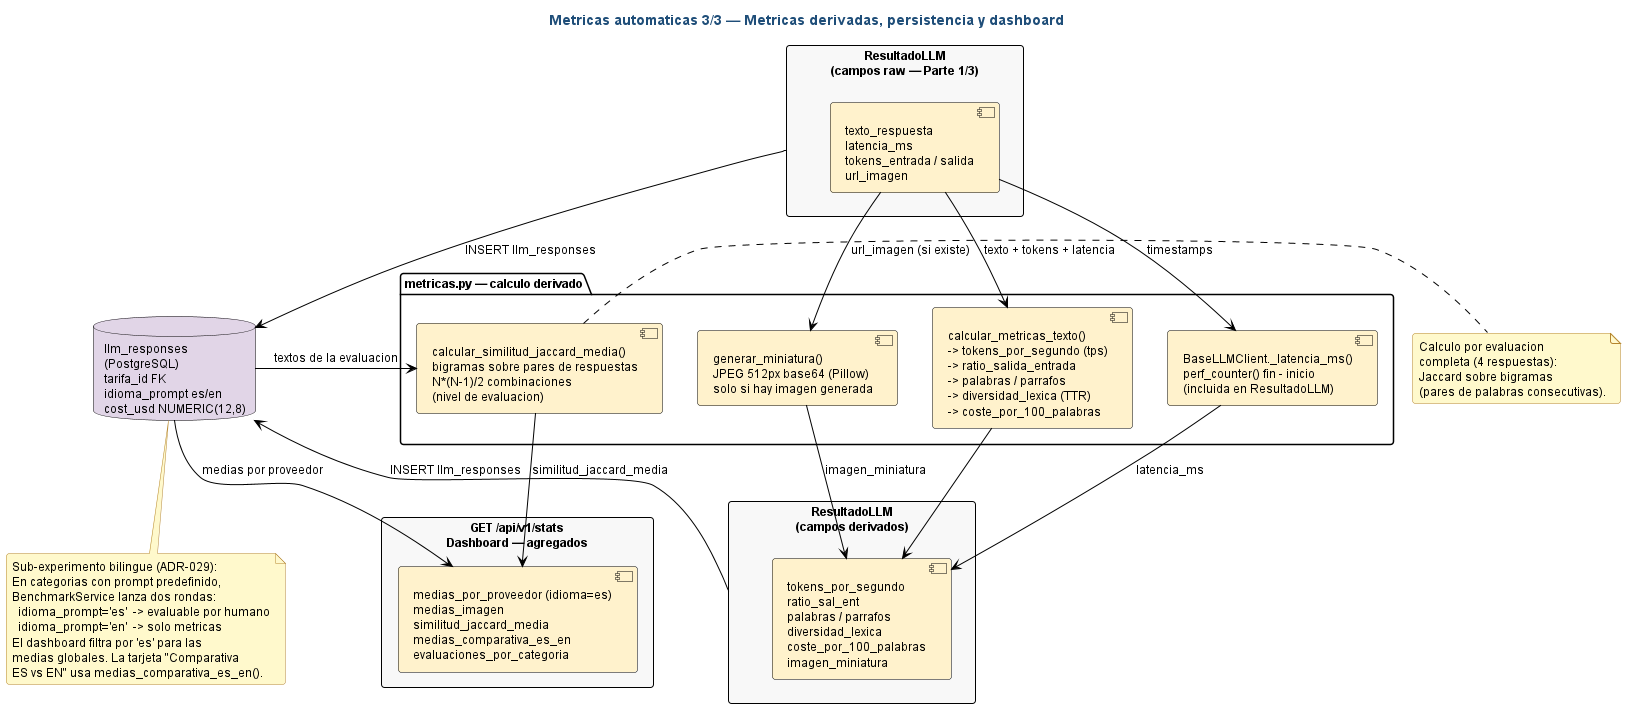

The diagram above was rendered by PlantUML. Its source (embedded in the PNG):
@startuml met_metricas_dashboard_p3

' ============================================================
' Estilo claro estandar — fondo blanco, fuente y lineas negras,
' rellenos pastel suaves. NO MODO OSCURO.
' ============================================================
skinparam backgroundColor #FFFFFF
skinparam defaultFontColor #000000
skinparam defaultFontName "Helvetica"
skinparam defaultFontSize 12
skinparam shadowing false
skinparam roundCorner 6
skinparam ArrowColor #000000
skinparam ArrowFontColor #000000
skinparam noteBackgroundColor #FFF9CC
skinparam noteBorderColor #B5852E
skinparam noteFontColor #000000
skinparam titleFontColor #1F4E79
skinparam titleFontSize 14
skinparam titleFontStyle bold
skinparam component {
  BackgroundColor #FFF2CC
  BorderColor #000000
  FontColor #000000
}
skinparam rectangle {
  BackgroundColor #F8F8F8
  BorderColor #000000
  FontColor #000000
}
skinparam database {
  BackgroundColor #E1D5E7
  BorderColor #000000
  FontColor #000000
}

' ============================================================
' Diagrama: Metricas dashboard — Parte 3/3
' Ruta: docs/diagramas/plantuml/met_metricas_dashboard_p3.puml
' Cubre: metricas derivadas (texto, imagen, Jaccard),
'         persistencia en llm_responses y agregados del dashboard.
' ============================================================

title Metricas automaticas 3/3 — Metricas derivadas, persistencia y dashboard

rectangle "ResultadoLLM\n(campos raw — Parte 1/3)" as RES_IN {
  component "texto_respuesta\nlatencia_ms\ntokens_entrada / salida\nurl_imagen" as RES_RAW
}

package "metricas.py — calculo derivado" as CALC {
  component "calcular_metricas_texto()\n-> tokens_por_segundo (tps)\n-> ratio_salida_entrada\n-> palabras / parrafos\n-> diversidad_lexica (TTR)\n-> coste_por_100_palabras" as F_TXT
  component "BaseLLMClient._latencia_ms()\nperf_counter() fin - inicio\n(incluida en ResultadoLLM)" as F_LAT
  component "generar_miniatura()\nJPEG 512px base64 (Pillow)\nsolo si hay imagen generada" as F_MINI
  component "calcular_similitud_jaccard_media()\nbigramas sobre pares de respuestas\nN*(N-1)/2 combinaciones\n(nivel de evaluacion)" as F_JAC
}

rectangle "ResultadoLLM\n(campos derivados)" as RES_OUT {
  component "tokens_por_segundo\nratio_sal_ent\npalabras / parrafos\ndiversidad_lexica\ncoste_por_100_palabras\nimagen_miniatura" as RES_CALC
}

database "llm_responses\n(PostgreSQL)\ntarifa_id FK\nidioma_prompt es/en\ncost_usd NUMERIC(12,8)" as DB

rectangle "GET /api/v1/stats\nDashboard — agregados" as DASH {
  component "medias_por_proveedor (idioma=es)\nmedias_imagen\nsimilitud_jaccard_media\nmedias_comparativa_es_en\nevaluaciones_por_categoria" as DASH_C
}

RES_RAW --> F_TXT   : texto + tokens + latencia
RES_RAW --> F_LAT   : timestamps
RES_RAW --> F_MINI  : url_imagen (si existe)

F_TXT  --> RES_CALC
F_LAT  --> RES_CALC : latencia_ms
F_MINI --> RES_CALC : imagen_miniatura

RES_IN  --> DB : INSERT llm_responses
RES_OUT --> DB : INSERT llm_responses

DB --> F_JAC  : textos de la evaluacion
F_JAC --> DASH_C : similitud_jaccard_media
DB    --> DASH_C  : medias por proveedor

note right of F_JAC
  Calculo por evaluacion
  completa (4 respuestas):
  Jaccard sobre bigramas
  (pares de palabras consecutivas).
end note

note bottom of DB
  Sub-experimento bilingue (ADR-029):
  En categorias con prompt predefinido,
  BenchmarkService lanza dos rondas:
    idioma_prompt='es'  -> evaluable por humano
    idioma_prompt='en'  -> solo metricas
  El dashboard filtra por 'es' para las
  medias globales. La tarjeta "Comparativa
  ES vs EN" usa medias_comparativa_es_en().
end note

@enduml